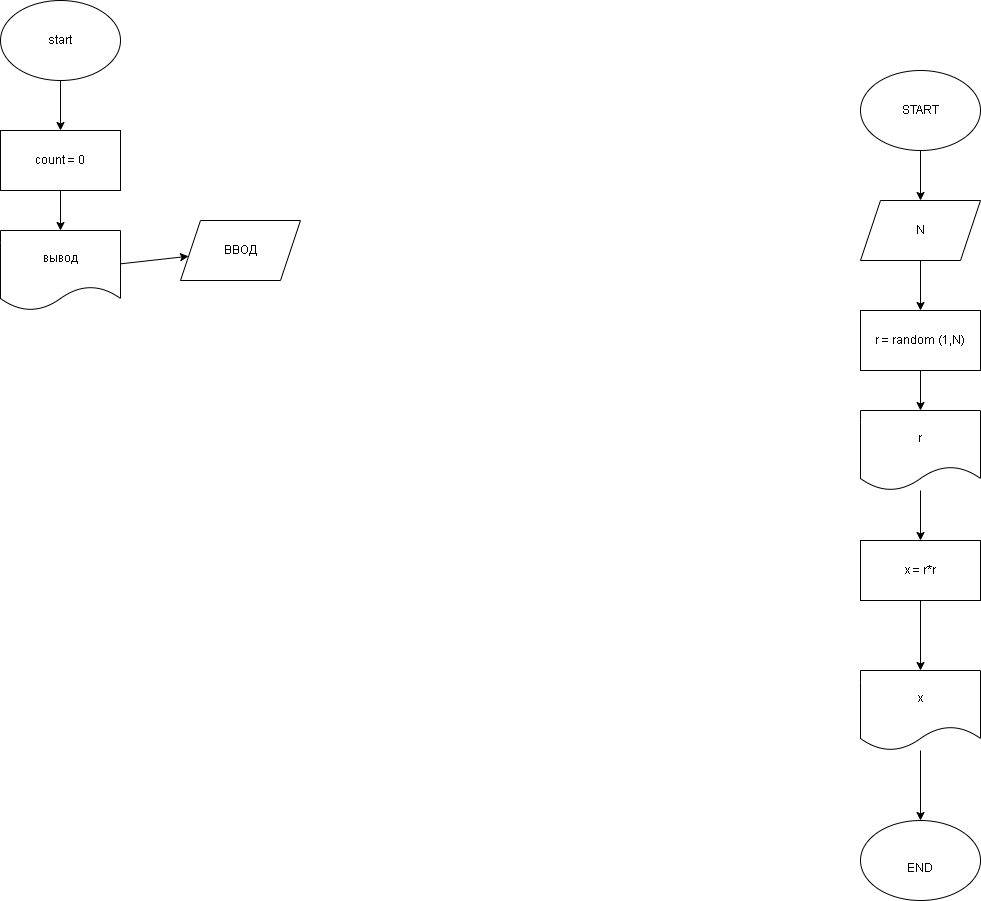

The diagram above was exported from draw.io. Its source (the exported page's mxGraphModel, read from the mxfile embedded in the PNG):
<mxGraphModel dx="564" dy="231" grid="1" gridSize="10" guides="1" tooltips="1" connect="1" arrows="1" fold="1" page="1" pageScale="1" pageWidth="827" pageHeight="1169" math="0" shadow="0">
  <root>
    <mxCell id="0" />
    <mxCell id="1" parent="0" />
    <mxCell id="5" style="edgeStyle=none;html=1;" edge="1" parent="1" source="2" target="4">
      <mxGeometry relative="1" as="geometry" />
    </mxCell>
    <mxCell id="2" value="start&lt;br&gt;" style="ellipse;whiteSpace=wrap;html=1;" vertex="1" parent="1">
      <mxGeometry x="230" y="30" width="120" height="80" as="geometry" />
    </mxCell>
    <mxCell id="8" style="edgeStyle=none;html=1;" edge="1" parent="1" source="4" target="6">
      <mxGeometry relative="1" as="geometry" />
    </mxCell>
    <mxCell id="4" value="count = 0" style="rounded=0;whiteSpace=wrap;html=1;" vertex="1" parent="1">
      <mxGeometry x="230" y="160" width="120" height="60" as="geometry" />
    </mxCell>
    <mxCell id="9" style="edgeStyle=none;html=1;" edge="1" parent="1" source="6" target="7">
      <mxGeometry relative="1" as="geometry" />
    </mxCell>
    <mxCell id="6" value="вывод" style="shape=document;whiteSpace=wrap;html=1;boundedLbl=1;" vertex="1" parent="1">
      <mxGeometry x="230" y="260" width="120" height="80" as="geometry" />
    </mxCell>
    <mxCell id="7" value="ВВОД&lt;br&gt;" style="shape=parallelogram;perimeter=parallelogramPerimeter;whiteSpace=wrap;html=1;fixedSize=1;" vertex="1" parent="1">
      <mxGeometry x="410" y="250" width="120" height="60" as="geometry" />
    </mxCell>
    <mxCell id="12" style="edgeStyle=none;html=1;" edge="1" parent="1" source="10" target="11">
      <mxGeometry relative="1" as="geometry" />
    </mxCell>
    <mxCell id="10" value="START" style="ellipse;whiteSpace=wrap;html=1;" vertex="1" parent="1">
      <mxGeometry x="1090" y="100" width="120" height="80" as="geometry" />
    </mxCell>
    <mxCell id="14" style="edgeStyle=none;html=1;" edge="1" parent="1" source="11" target="13">
      <mxGeometry relative="1" as="geometry" />
    </mxCell>
    <mxCell id="11" value="N" style="shape=parallelogram;perimeter=parallelogramPerimeter;whiteSpace=wrap;html=1;fixedSize=1;" vertex="1" parent="1">
      <mxGeometry x="1090" y="230" width="120" height="60" as="geometry" />
    </mxCell>
    <mxCell id="16" style="edgeStyle=none;html=1;" edge="1" parent="1" source="13" target="15">
      <mxGeometry relative="1" as="geometry" />
    </mxCell>
    <mxCell id="13" value="r = random (1,N)" style="rounded=0;whiteSpace=wrap;html=1;" vertex="1" parent="1">
      <mxGeometry x="1090" y="340" width="120" height="60" as="geometry" />
    </mxCell>
    <mxCell id="18" style="edgeStyle=none;html=1;" edge="1" parent="1" source="15">
      <mxGeometry relative="1" as="geometry">
        <mxPoint x="1150" y="570" as="targetPoint" />
      </mxGeometry>
    </mxCell>
    <mxCell id="15" value="r" style="shape=document;whiteSpace=wrap;html=1;boundedLbl=1;" vertex="1" parent="1">
      <mxGeometry x="1090" y="440" width="120" height="80" as="geometry" />
    </mxCell>
    <mxCell id="21" style="edgeStyle=none;html=1;" edge="1" parent="1" source="19" target="20">
      <mxGeometry relative="1" as="geometry" />
    </mxCell>
    <mxCell id="19" value="x = r*r" style="rounded=0;whiteSpace=wrap;html=1;" vertex="1" parent="1">
      <mxGeometry x="1090" y="570" width="120" height="60" as="geometry" />
    </mxCell>
    <mxCell id="23" style="edgeStyle=none;html=1;" edge="1" parent="1" source="20" target="22">
      <mxGeometry relative="1" as="geometry" />
    </mxCell>
    <mxCell id="20" value="x" style="shape=document;whiteSpace=wrap;html=1;boundedLbl=1;" vertex="1" parent="1">
      <mxGeometry x="1090" y="700" width="120" height="80" as="geometry" />
    </mxCell>
    <mxCell id="22" value="&lt;br&gt;END" style="ellipse;whiteSpace=wrap;html=1;" vertex="1" parent="1">
      <mxGeometry x="1090" y="850" width="120" height="80" as="geometry" />
    </mxCell>
  </root>
</mxGraphModel>